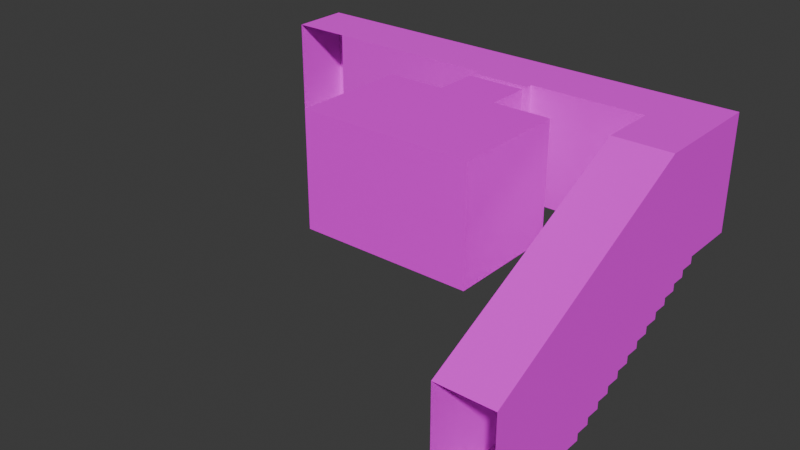 # Source: map1.blend  (saved by Blender 4.2.66; exported with 4.5.12 LTS)
import bpy
from mathutils import Matrix  # noqa: F401  (used for matrix-valued properties, if any)

bpy.ops.wm.read_factory_settings(use_empty=True)
scene = bpy.context.scene
scene.name = 'Scene'

# ---- collections
col_collection = bpy.data.collections.new('Collection'); scene.collection.children.link(col_collection)

# ---- images (referenced by path relative to the original .blend; pixels are not part of the script)
import os
ASSET_DIR = os.environ.get("B2B_ASSET_DIR", "")  # directory of the original .blend (textures are referenced by path, not embedded)
HERE = os.path.dirname(os.path.abspath(__file__))  # packed textures are extracted next to this script under _unpacked/

def load_image(name, relpath, width, height, colorspace="sRGB"):
    """Load a texture the original file referenced (path relative to the .blend, or extracted next to this script)."""
    p = next((c for c in (os.path.join(HERE, relpath), os.path.join(ASSET_DIR, relpath)) if relpath and os.path.exists(c)), "")
    if p:
        img = bpy.data.images.load(p, check_existing=True)
        img.name = name
    else:  # same state as the original file: an image datablock whose file is absent (Cycles renders it pink)
        img = bpy.data.images.new(name, width, height)
        img.source = "FILE"
        img.filepath = "//" + (relpath or name)
    img.colorspace_settings.name = colorspace
    return img
img_concretefloor_jpg = load_image('concretefloor.jpg', 'concretefloor.jpg', 1024, 1024, 'sRGB')
img_white_jpg = load_image('white.jpg', 'white.jpg', 1024, 1024, 'sRGB')
img_brickwall_jpg = load_image('brickwall.jpg', 'brickwall.jpg', 1024, 1024, 'sRGB')

# ---- materials (node trees are filled in below, after node groups)
mat_floor = bpy.data.materials.new('Floor')
mat_floor.alpha_threshold = 0.0
mat_floor.use_transparent_shadow = False
mat_floor.roughness = 0.5
mat_floor.line_color = (0.0, 0.0, 0.0, 1.0)
mat_celing = bpy.data.materials.new('Celing')
mat_walls = bpy.data.materials.new('Walls')

# ---- material node trees
mat_floor.use_nodes = True; mat_floor.node_tree.nodes.clear()
_N = mat_floor.node_tree.nodes; _L = mat_floor.node_tree.links
n0 = _N.new('ShaderNodeOutputMaterial'); n0.name = 'Material Output'; n0.location = (300, 300)
n1 = _N.new('ShaderNodeBsdfPrincipled'); n1.name = 'Principled BSDF'; n1.location = (10, 300)
n1.inputs[1].default_value = 0.5
n1.inputs[2].default_value = 1.0
n1.inputs[3].default_value = 1.45
n2 = _N.new('ShaderNodeTexImage'); n2.name = 'Image Texture'; n2.location = (-280, 280)
n2.image = img_concretefloor_jpg
_L.new(n1.outputs[0], n0.inputs[0])
_L.new(n2.outputs[0], n1.inputs[0])
n0.is_active_output = True
mat_celing.use_nodes = True; mat_celing.node_tree.nodes.clear()
_N = mat_celing.node_tree.nodes; _L = mat_celing.node_tree.links
n0 = _N.new('ShaderNodeBsdfPrincipled'); n0.name = 'Principled BSDF'; n0.location = (10, 300)
n0.inputs[2].default_value = 1.0
n1 = _N.new('ShaderNodeOutputMaterial'); n1.name = 'Material Output'; n1.location = (300, 300)
n2 = _N.new('ShaderNodeTexImage'); n2.name = 'Image Texture'; n2.location = (-280, 280)
n2.image = img_white_jpg
_L.new(n0.outputs[0], n1.inputs[0])
_L.new(n2.outputs[0], n0.inputs[0])
n1.is_active_output = True
mat_walls.use_nodes = True; mat_walls.node_tree.nodes.clear()
_N = mat_walls.node_tree.nodes; _L = mat_walls.node_tree.links
n0 = _N.new('ShaderNodeBsdfPrincipled'); n0.name = 'Principled BSDF'; n0.location = (10, 300)
n0.inputs[2].default_value = 1.0
n1 = _N.new('ShaderNodeOutputMaterial'); n1.name = 'Material Output'; n1.location = (300, 300)
n2 = _N.new('ShaderNodeTexImage'); n2.name = 'Image Texture'; n2.location = (-280, 280)
n2.image = img_brickwall_jpg
_L.new(n0.outputs[0], n1.inputs[0])
_L.new(n2.outputs[0], n0.inputs[0])
n1.is_active_output = True

# ---- world
world_world = bpy.data.worlds.new('World'); scene.world = world_world
world_world.use_nodes = True; world_world.node_tree.nodes.clear()
_N = world_world.node_tree.nodes; _L = world_world.node_tree.links
n0 = _N.new('ShaderNodeOutputWorld'); n0.name = 'World Output'; n0.location = (300, 300)
n1 = _N.new('ShaderNodeBackground'); n1.name = 'Background'; n1.location = (10, 300)
n1.inputs[0].default_value = (0.05088, 0.05088, 0.05088, 1.0)
_L.new(n1.outputs[0], n0.inputs[0])
n0.is_active_output = True
world_world.color = (0.05088, 0.05088, 0.05088)
world_world.sun_shadow_jitter_overblur = 0.0

# ---- meshes
me_map1 = bpy.data.meshes.new('map1')
me_map1.from_pydata([(4.0, 0.0, 1.0), (6.0, -2.0, 4.0), (5.0, -2.0, 2.0), (4.0, -2.0, 2.0), (6.0, 0.0, 4.0), (3.0, 0.0, 4.0), (3.0, 0.0, 2.0), (3.0, -2.0, 4.0), (3.0, -2.0, 2.0), (6.0, -2.0, 2.0), (6.0, 0.0, 2.0), (5.0, 0.0, 2.0), (4.0, 0.0, 2.0), (4.0, 0.0, 1.125), (5.0, 0.0, 1.0), (4.0, 0.0, 1.25), (5.0, 0.0, 1.25), (5.0, 0.0, 1.125), (4.25, -0.25, 1.125), (4.75, -0.75, 1.125), (4.75, -0.25, 1.25), (4.25, -0.75, 1.25), (4.0, -2.0, 1.25), (5.0, -2.0, 1.25), (4.25, -0.75, 1.125), (4.25, -0.25, 1.25), (4.75, -0.75, 1.25), (4.75, -0.25, 1.125), (4.0, 0.0, 4.0), (4.0, -2.0, 4.0), (4.0, -2.0, 1.125), (5.0, -2.0, 1.125), (7.0, -2.0, 3.372e-07), (7.0, 0.0, 0.0), (8.0, 1.686e-07, 1.0), (8.0, 3.372e-07, 2.0), (7.0, 3.372e-07, 2.0), (8.0, -2.0, 1.0), (7.0, -2.0, 1.0), (8.0, -2.25, 1.25), (7.0, -2.125, 1.25), (7.0, -2.25, 1.25), (7.0, -2.125, 1.0), (8.0, -2.125, 1.25), (8.0, -2.125, 1.0), (8.0, -2.5, 1.75), (7.0, -2.375, 1.5), (7.0, -2.375, 1.75), (8.0, -2.375, 1.75), (8.0, -2.625, 2.0), (7.0, -2.75, 2.25), (7.0, -2.75, 2.5), (8.0, -2.75, 2.25), (8.0, -3.0, 2.75), (7.0, -2.875, 2.75), (7.0, -2.875, 2.5), (8.0, -2.875, 2.5), (8.0, -3.125, 3.0), (7.0, -3.0, 3.0), (7.0, -3.125, 3.0), (7.0, -3.0, 2.75), (8.0, -3.25, 3.25), (8.0, -3.125, 3.25), (8.0, -3.375, 3.5), (7.0, -3.375, 3.5), (7.0, -3.25, 3.25), (7.0, -3.25, 3.5), (7.0, -3.375, 3.75), (7.0, -2.25, 1.5), (7.0, -2.5, 2.0), (7.0, -2.5, 1.75), (7.0, -2.625, 2.25), (7.0, -2.625, 2.0), (7.0, -3.125, 3.25), (7.0, 1.686e-07, 1.0), (8.0, -3.625, 4.0), (8.0, -3.75, 4.25), (8.0, -3.5, 3.75), (7.0, -3.5, 3.75), (7.0, -3.5, 4.0), (7.0, -3.75, 4.5), (7.0, -3.875, 4.5), (7.0, -3.875, 4.75), (8.0, -3.875, 4.75), (8.0, -4.0, 4.75), (7.0, -4.0, 4.75), (7.0, -2.0, 6.0), (7.0, -4.0, 6.0), (8.0, -4.0, 6.0), (8.0, -2.25, 1.5), (8.0, -2.375, 1.5), (8.0, -2.5, 2.0), (8.0, -2.625, 2.25), (8.0, -2.75, 2.5), (8.0, -2.875, 2.75), (8.0, -3.0, 3.0), (8.0, -3.25, 3.5), (8.0, -3.375, 3.75), (8.0, -3.5, 4.0), (8.0, -3.75, 4.5), (8.0, -3.875, 4.5), (8.0, -3.625, 4.25), (8.0, -2.0, 6.0), (7.0, -3.75, 4.25), (7.0, -3.625, 4.25), (7.0, -3.625, 4.0), (8.0, 0.0, 0.0), (8.0, -2.0, 3.372e-07), (0.0, -2.0, 1.0), (0.0, -2.0, 3.372e-07), (0.0, 1.686e-07, 1.0), (0.0, 0.0, 0.0), (1.0, -2.0, 3.372e-07), (1.0, 1.686e-07, 1.0), (1.0, -2.0, 1.0), (1.0, 0.0, 0.0), (4.0, -2.0, 1.0), (4.0, 0.0, 0.0), (4.0, -2.0, 3.372e-07), (5.0, -2.0, 1.0), (5.0, 0.0, 0.0), (5.0, -2.0, 3.372e-07), (5.0, 0.0, 4.0), (5.0, -2.0, 4.0)], [], [(7, 29, 3, 8), (3, 29, 123, 2), (7, 5, 28, 29), (8, 6, 5, 7), (8, 3, 12, 6), (2, 9, 10, 11), (9, 1, 4, 10), (22, 15, 12, 3), (21, 24, 18, 25), (27, 19, 26, 20), (116, 0, 13, 30), (24, 19, 31, 30), (20, 16, 15, 25), (17, 31, 19, 27), (24, 30, 13, 18), (26, 21, 22, 23), (19, 24, 21, 26), (26, 23, 16, 20), (21, 25, 15, 22), (18, 13, 17, 27), (25, 18, 27, 20), (14, 119, 31, 17), (123, 122, 4, 1), (12, 15, 16, 11), (23, 22, 3, 2), (17, 13, 0, 14), (58, 95, 53, 60), (34, 106, 107, 37), (37, 38, 42, 44), (43, 40, 41, 39), (40, 43, 44, 42), (89, 68, 46, 90), (68, 89, 39, 41), (48, 47, 70, 45), (47, 48, 90, 46), (91, 69, 72, 49), (69, 91, 45, 70), (92, 71, 50, 52), (71, 92, 49, 72), (93, 51, 55, 56), (51, 93, 52, 50), (94, 54, 60, 53), (54, 94, 56, 55), (95, 58, 59, 57), (62, 73, 65, 61), (106, 33, 32, 107), (73, 62, 57, 59), (96, 66, 64, 63), (66, 96, 61, 65), (97, 67, 78, 77), (67, 97, 63, 64), (101, 104, 103, 76), (98, 77, 78, 79), (112, 115, 111, 109), (98, 79, 105, 75), (99, 80, 81, 100), (14, 74, 38, 119), (119, 38, 32, 121), (35, 102, 86, 36), (36, 74, 34, 35), (99, 76, 103, 80), (107, 32, 38, 37), (101, 75, 105, 104), (83, 100, 81, 82), (83, 82, 85, 84), (120, 33, 74, 14), (43, 39, 89, 90, 48, 45, 91, 49, 92, 52, 93, 56, 94, 53, 95, 57, 62, 61, 96, 63, 97, 77, 98, 75, 101, 76, 99, 100, 83, 84, 88, 102, 35, 34, 37, 44), (111, 110, 108, 109), (47, 46, 68, 41, 40, 42, 38, 74, 36, 86, 87, 85, 82, 81, 80, 103, 104, 105, 79, 78, 67, 64, 66, 65, 73, 59, 58, 60, 54, 55, 51, 50, 71, 72, 69, 70), (87, 88, 84, 85), (34, 74, 33, 106), (111, 115, 113, 110), (108, 114, 112, 109), (118, 117, 115, 112), (121, 120, 117, 118), (115, 117, 0, 113), (114, 116, 118, 112), (113, 0, 116, 114), (32, 33, 120, 121), (117, 120, 14, 0), (116, 119, 121, 118), (16, 23, 2, 11), (119, 116, 30, 31), (29, 28, 122, 123), (2, 123, 1, 9), (4, 122, 11, 10), (28, 12, 11, 122), (6, 12, 28, 5)])
me_map1.polygons.foreach_set('material_index', [0, 0, 0, 0, 0, 0, 0, 0, 0, 0, 2, 2, 0, 2, 2, 0, 0, 0, 0, 2, 0, 2, 0, 0, 0, 1, 0, 2, 0, 0, 0, 0, 0, 0, 0, 0, 0, 0, 0, 0, 0, 0, 0, 0, 0, 2, 0, 0, 0, 0, 0, 0, 0, 2, 0, 0, 2, 0, 1, 1, 0, 0, 0, 0, 0, 1, 2, 2, 2, 0, 1, 1, 0, 2, 2, 1, 0, 2, 2, 1, 0, 0, 0, 0, 0, 0, 0, 0])
_uv = me_map1.uv_layers.new(name='UVMap')
_uv.uv.foreach_set('vector', [0.0, 1.0, 0.0, 0.6667, 0.6667, 0.6667, 0.6667, 1.0, 0.6667, 0.6667, 0.0, 0.6667, 0.0, 0.3333, 0.6667, 0.3333, 2.711e-07, 1.071, 0.5714, 1.071, 0.5714, 1.357, 2.586e-07, 1.357, 2.96e-07, 0.5, 0.5714, 0.5, 0.5714, 1.071, 2.711e-07, 1.071, 2.96e-07, 0.5, 3.085e-07, 0.2143, 0.5714, 0.2143, 0.5714, 0.5, 3.718e-08, 2.786, 4.967e-08, 2.5, 0.5714, 2.5, 0.5714, 2.786, 4.967e-08, 2.5, 2.336e-07, 1.929, 0.5714, 1.929, 0.5714, 2.5, 3.179e-07, 1.39e-14, 0.5714, 2.498e-08, 0.5714, 0.2143, 3.085e-07, 0.2143, 0.125, 1.5, 6.557e-08, 1.5, 4.371e-08, 1.0, 0.125, 1.0, 2.186e-08, 0.5, 0.0, 0.0, 0.125, -5.464e-09, 0.125, 0.5, 3.607e-08, 0.8252, -2.048e-15, -4.684e-08, 0.05157, -2.951e-08, 0.05157, 0.8252, 0.3281, 0.5468, 0.1094, 0.5468, 0.0, 0.0, 0.4375, 1.912e-08, 0.375, 0.875, 0.5, 1.0, 1.589e-08, 1.0, 0.125, 0.875, -3.824e-08, 0.8749, 0.0, 0.0, 0.1094, 0.5468, 0.1094, 0.7656, 0.3281, 0.5468, 0.4375, 1.912e-08, 0.4375, 0.8749, 0.3281, 0.7656, 0.375, 0.625, 0.125, 0.625, 5.96e-08, 2.605e-15, 0.5, 2.186e-08, 8.742e-08, 2.0, 6.557e-08, 1.5, 0.125, 1.5, 0.125, 2.0, 0.375, 0.625, 0.5, 2.186e-08, 0.5, 1.0, 0.375, 0.875, 0.125, 0.625, 0.125, 0.875, 1.589e-08, 1.0, 5.96e-08, 2.605e-15, 0.3281, 0.7656, 0.4375, 0.8749, -3.824e-08, 0.8749, 0.1094, 0.7656, 0.125, 1.0, 4.371e-08, 1.0, 2.186e-08, 0.5, 0.125, 0.5, 0.05157, 0.8252, 0.05157, -9.611e-08, 0.1031, 4.509e-09, 0.1031, 0.8252, 2.461e-07, 1.643, 0.5714, 1.643, 0.5714, 1.929, 2.336e-07, 1.929, 0.6667, 0.3333, 0.9167, 0.3333, 0.9167, 0.6667, 0.6667, 0.6667, 0.9167, 0.3333, 0.9167, 0.6667, 0.6667, 0.6667, 0.6667, 0.3333, 0.4219, -1.844e-08, 0.4219, 0.375, 0.375, 0.375, 0.375, -1.639e-08, 1.091, 0.8182, 0.8182, 0.8182, 0.8182, 0.75, 1.091, 0.75, 3.52, -0.04687, 3.129, -0.04687, 3.129, -0.8291, 3.52, -0.8291, 0.8182, 0.0, 1.091, 0.0, 1.091, 0.03409, 0.8182, 0.03409, 0.8182, 0.1023, 1.091, 0.1023, 1.091, 0.1364, 0.8182, 0.1364, 1.091, 0.1023, 0.8182, 0.1023, 0.8182, 0.03409, 1.091, 0.03409, 0.8182, 0.2045, 1.091, 0.2045, 1.091, 0.2386, 0.8182, 0.2386, 1.091, 0.2045, 0.8182, 0.2045, 0.8182, 0.1364, 1.091, 0.1364, 0.8182, 0.3068, 1.091, 0.3068, 1.091, 0.3409, 0.8182, 0.3409, 1.091, 0.3068, 0.8182, 0.3068, 0.8182, 0.2386, 1.091, 0.2386, 0.8182, 0.4091, 1.091, 0.4091, 1.091, 0.4432, 0.8182, 0.4432, 1.091, 0.4091, 0.8182, 0.4091, 0.8182, 0.3409, 1.091, 0.3409, 0.8182, 0.5114, 1.091, 0.5114, 1.091, 0.5455, 0.8182, 0.5455, 1.091, 0.5114, 0.8182, 0.5114, 0.8182, 0.4432, 1.091, 0.4432, 0.8182, 0.6136, 1.091, 0.6136, 1.091, 0.6477, 0.8182, 0.6477, 1.091, 0.6136, 0.8182, 0.6136, 0.8182, 0.5455, 1.091, 0.5455, 0.8182, 0.7159, 1.091, 0.7159, 1.091, 0.75, 0.8182, 0.75, 1.091, 0.7159, 0.8182, 0.7159, 0.8182, 0.6477, 1.091, 0.6477, 0.8182, 0.8182, 1.091, 0.8182, 1.091, 0.8523, 0.8182, 0.8523, 0.8182, 0.9205, 1.091, 0.9205, 1.091, 0.9545, 0.8182, 0.9545, 3.129, -0.04687, 2.738, -0.04687, 2.738, -0.8291, 3.129, -0.8291, 1.091, 0.9205, 0.8182, 0.9205, 0.8182, 0.8523, 1.091, 0.8523, 0.8182, 1.023, 1.091, 1.023, 1.091, 1.057, 0.8182, 1.057, 1.091, 1.023, 0.8182, 1.023, 0.8182, 0.9545, 1.091, 0.9545, 0.8182, 1.125, 1.091, 1.125, 1.091, 1.159, 0.8182, 1.159, 1.091, 1.125, 0.8182, 1.125, 0.8182, 1.057, 1.091, 1.057, 0.8182, 1.33, 1.091, 1.33, 1.091, 1.364, 0.8182, 1.364, 0.8182, 1.227, 0.8182, 1.159, 1.091, 1.159, 1.091, 1.227, 0.5, 0.0, 0.5, 1.0, 1.49e-08, 1.0, 1.952e-08, 0.0, 0.8182, 1.227, 1.091, 1.227, 1.091, 1.261, 0.8182, 1.261, 0.8182, 1.432, 1.091, 1.432, 1.091, 1.466, 0.8182, 1.466, 1.835, -0.8155, 2.446, -0.8155, 2.446, 1.458e-07, 1.835, 3.646e-08, 0.375, 1.875, 0.375, 2.625, 1.088e-07, 2.625, 9.686e-08, 1.875, 0.5482, 0.5482, 0.5482, 3.0, 1.35e-07, 3.0, 6.751e-08, 0.5482, 6.751e-08, 0.5482, 0.0, -3.375e-08, 0.5482, 0.0, 0.5482, 0.5482, 0.8182, 1.432, 0.8182, 1.364, 1.091, 1.364, 1.091, 1.432, 9.238e-08, 3.0, 1.088e-07, 2.625, 0.375, 2.625, 0.375, 3.0, 0.8182, 1.33, 0.8182, 1.261, 1.091, 1.261, 1.091, 1.33, 0.8182, 1.534, 0.8182, 1.466, 1.091, 1.466, 1.091, 1.534, 0.8182, 1.534, 1.091, 1.534, 1.091, 1.568, 0.8182, 1.568, 1.263e-07, 1.125, 5.162e-08, 0.375, 0.375, 0.375, 0.375, 1.125, 1.768, 0.6812, 1.768, 0.6347, 1.675, 0.6347, 1.675, 0.5882, 1.583, 0.5882, 1.583, 0.5418, 1.49, 0.5418, 1.49, 0.4953, 1.397, 0.4953, 1.397, 0.4488, 1.304, 0.4488, 1.304, 0.4024, 1.211, 0.4024, 1.211, 0.3559, 1.118, 0.3559, 1.118, 0.3094, 1.025, 0.3094, 1.025, 0.263, 0.932, 0.263, 0.932, 0.2165, 0.8391, 0.2165, 0.8391, 0.1701, 0.7462, 0.1701, 0.7462, 0.1236, 0.6533, 0.1236, 0.6533, 0.07713, 0.5603, 0.07713, 0.5603, 0.03066, 0.4674, 0.03066, 0.4674, -0.0158, 0.002777, -0.0158, 0.002777, 0.7276, 1.49, 1.471, 1.861, 1.471, 1.861, 0.7276, 1.861, 0.6812, 1.0, 1.0, 0.5, 1.0, 0.5, 0.0, 1.0, 0.0, 1.583, 0.5882, 1.675, 0.5882, 1.675, 0.6347, 1.768, 0.6347, 1.768, 0.6812, 1.861, 0.6812, 1.861, 0.7276, 1.861, 1.471, 1.49, 1.471, 0.002777, 0.7276, 0.002777, -0.0158, 0.4674, -0.0158, 0.4674, 0.03066, 0.5603, 0.03066, 0.5603, 0.07713, 0.6533, 0.07713, 0.6533, 0.1236, 0.7462, 0.1236, 0.7462, 0.1701, 0.8391, 0.1701, 0.8391, 0.2165, 0.932, 0.2165, 0.932, 0.263, 1.025, 0.263, 1.025, 0.3094, 1.118, 0.3094, 1.118, 0.3559, 1.211, 0.3559, 1.211, 0.4024, 1.304, 0.4024, 1.304, 0.4488, 1.397, 0.4488, 1.397, 0.4953, 1.49, 0.4953, 1.49, 0.5418, 1.583, 0.5418, 1.364, 0.3409, 1.091, 0.3409, 1.091, -1.376e-07, 1.364, -1.376e-07, 0.375, -1.639e-08, 0.375, 0.375, 5.162e-08, 0.375, -8.061e-09, 3.524e-16, 1.341e-07, 3.0, 7.443e-08, 2.625, 0.375, 2.625, 0.375, 3.0, 0.375, -7.302e-08, 0.375, 0.375, -1.639e-08, 0.375, 2.443e-15, -5.588e-08, 1.223, -0.8155, 1.223, -1.631, 2.446, -1.631, 2.446, -0.8155, 0.6116, -0.8155, 0.6116, -1.631, 1.223, -1.631, 1.223, -0.8155, 7.443e-08, 2.625, 1.636e-07, 1.5, 0.375, 1.5, 0.375, 2.625, 0.375, 0.375, 0.375, 1.5, 1.132e-07, 1.5, -1.639e-08, 0.375, 1.458e-07, -0.8155, 1.223, -0.8155, 1.223, -7.291e-08, 9.721e-08, -2.916e-07, 0.0, -0.8155, 0.0, -1.631, 0.6116, -1.631, 0.6116, -0.8155, 1.636e-07, 1.5, 1.263e-07, 1.125, 0.375, 1.125, 0.375, 1.5, 0.375, 1.5, 0.375, 1.875, 9.686e-08, 1.875, 1.132e-07, 1.5, 0.5714, 3.0, 1.868e-07, 3.0, 3.718e-08, 2.786, 0.5714, 2.786, 0.4219, 1.604e-07, 0.4219, 0.375, 0.375, 0.375, 0.375, -1.639e-08, 2.586e-07, 1.357, 0.5714, 1.357, 0.5714, 1.643, 2.461e-07, 1.643, 0.6667, 0.3333, 0.0, 0.3333, 0.0, 0.0, 0.6667, 3.974e-08, 1.152e-07, 1.0, 1.298e-07, 0.6667, 0.6667, 0.6667, 0.6667, 1.0, 1.444e-07, 0.3333, 0.6667, 0.3333, 0.6667, 0.6667, 1.298e-07, 0.6667, 0.6667, -5.033e-08, 0.6667, 0.3333, 1.444e-07, 0.3333, 1.589e-07, -7.947e-08])
me_map1.materials.append(mat_floor)
me_map1.materials.append(mat_celing)
me_map1.materials.append(mat_walls)
me_map1.update()
me_map1.normals_split_custom_set([tuple(v) for v in zip(*[iter([0.0, 1.0, 0.0, 0.0, 1.0, 0.0, 0.0, 1.0, 0.0, 0.0, 1.0, 0.0, 0.0, 1.0, 0.0, 0.0, 1.0, 0.0, 0.0, 1.0, 0.0, 0.0, 1.0, 0.0, 0.0, 0.0, -1.0, 0.0, 0.0, -1.0, 0.0, 0.0, -1.0, 0.0, 0.0, -1.0, 1.0, 0.0, 0.0, 1.0, 0.0, 0.0, 1.0, 0.0, 0.0, 1.0, 0.0, 0.0, 0.0, 0.0, 1.0, 0.0, 0.0, 1.0, 0.0, 0.0, 1.0, 0.0, 0.0, 1.0, 0.0, 0.0, 1.0, 0.0, 0.0, 1.0, 0.0, 0.0, 1.0, 0.0, 0.0, 1.0, -1.0, 0.0, 0.0, -1.0, 0.0, 0.0, -1.0, 0.0, 0.0, -1.0, 0.0, 0.0, 1.0, 0.0, 0.0, 1.0, 0.0, 0.0, 1.0, 0.0, 0.0, 1.0, 0.0, 0.0, 1.0, 0.0, 0.0, 1.0, 0.0, 0.0, 1.0, 0.0, 0.0, 1.0, 0.0, 0.0, -1.0, 0.0, 0.0, -1.0, 0.0, 0.0, -1.0, 0.0, 0.0, -1.0, 0.0, 0.0, 1.0, 0.0, 0.0, 1.0, 0.0, 0.0, 1.0, 0.0, 0.0, 1.0, 0.0, 0.0, 0.0, 0.0, -1.0, 0.0, 0.0, -1.0, 0.0, 0.0, -1.0, 0.0, 0.0, -1.0, 0.0, 0.0, 1.0, 0.0, 0.0, 1.0, 0.0, 0.0, 1.0, 0.0, 0.0, 1.0, 0.0, 0.0, -1.0, 0.0, 0.0, -1.0, 0.0, 0.0, -1.0, 0.0, 0.0, -1.0, 0.0, 0.0, -1.0, 0.0, 0.0, -1.0, 0.0, 0.0, -1.0, 0.0, 0.0, -1.0, 0.0, 0.0, 1.0, 0.0, 0.0, 1.0, 0.0, 0.0, 1.0, 0.0, 0.0, 1.0, 0.0, 1.0, 0.0, 0.0, 1.0, 0.0, 0.0, 1.0, 0.0, 0.0, 1.0, 0.0, 0.0, 0.0, 1.0, 0.0, 0.0, 1.0, 0.0, 0.0, 1.0, 0.0, 0.0, 1.0, 0.0, 0.0, 1.0, 0.0, 0.0, 1.0, 0.0, 0.0, 1.0, 0.0, 0.0, 1.0, 0.0, 0.0, -1.0, 0.0, 0.0, -1.0, 0.0, 0.0, -1.0, 0.0, 0.0, -1.0, 0.0, -1.0, 0.0, 0.0, -1.0, 0.0, 0.0, -1.0, 0.0, 0.0, -1.0, 0.0, -1.0, 0.0, 0.0, -1.0, 0.0, 0.0, -1.0, 0.0, 0.0, -1.0, 0.0, 0.0, 0.0, 0.0, -1.0, 0.0, 0.0, -1.0, 0.0, 0.0, -1.0, 0.0, 0.0, -1.0, 0.0, -1.0, 0.0, 0.0, -1.0, 0.0, 0.0, -1.0, 0.0, 0.0, -1.0, 0.0, 0.0, 1.0, 0.0, 0.0, 1.0, 0.0, 0.0, 1.0, 0.0, 0.0, 1.0, 0.0, 0.0, -1.0, 0.0, 0.0, -1.0, 0.0, 0.0, -1.0, 0.0, 0.0, -1.0, 0.0, 0.0, 1.0, -9.537e-07, 0.0, 1.0, -9.537e-07, 0.0, 1.0, -9.537e-07, 0.0, 1.0, -9.537e-07, -1.0, 0.0, 0.0, -1.0, 0.0, 0.0, -1.0, 0.0, 0.0, -1.0, 0.0, 0.0, 0.0, 0.0, 1.0, 0.0, 0.0, 1.0, 0.0, 0.0, 1.0, 0.0, 0.0, 1.0, 0.0, 0.0, 1.0, 0.0, 0.0, 1.0, 0.0, 0.0, 1.0, 0.0, 0.0, 1.0, 0.0, 1.0, -9.537e-07, 0.0, 1.0, -9.537e-07, 0.0, 1.0, -9.537e-07, 0.0, 1.0, -9.537e-07, 0.0, 0.0, 1.0, 0.0, 0.0, 1.0, 0.0, 0.0, 1.0, 0.0, 0.0, 1.0, 0.0, 1.0, 0.0, 0.0, 1.0, 0.0, 0.0, 1.0, 0.0, 0.0, 1.0, 0.0, 0.0, 0.0, 1.0, 0.0, 0.0, 1.0, 0.0, 0.0, 1.0, 0.0, 0.0, 1.0, 0.0, 1.0, 0.0, 0.0, 1.0, 0.0, 0.0, 1.0, 0.0, 0.0, 1.0, 0.0, 0.0, 0.0, 1.0, 0.0, 0.0, 1.0, 0.0, 0.0, 1.0, 0.0, 0.0, 1.0, 0.0, 1.0, -9.537e-07, 0.0, 1.0, -9.537e-07, 0.0, 1.0, -9.537e-07, 0.0, 1.0, -9.537e-07, 0.0, -1.907e-06, 1.0, 0.0, -1.907e-06, 1.0, 0.0, -1.907e-06, 1.0, 0.0, -1.907e-06, 1.0, 0.0, 1.0, 0.0, 0.0, 1.0, 0.0, 0.0, 1.0, 0.0, 0.0, 1.0, 0.0, 0.0, 1.907e-06, 1.0, 0.0, 1.907e-06, 1.0, 0.0, 1.907e-06, 1.0, 0.0, 1.907e-06, 1.0, 0.0, 1.0, -9.537e-07, 0.0, 1.0, -9.537e-07, 0.0, 1.0, -9.537e-07, 0.0, 1.0, -9.537e-07, 0.0, 0.0, 1.0, 0.0, 0.0, 1.0, 0.0, 0.0, 1.0, 0.0, 0.0, 1.0, 0.0, 1.0, 9.537e-07, 0.0, 1.0, 9.537e-07, 0.0, 1.0, 9.537e-07, 0.0, 1.0, 9.537e-07, 0.0, 0.0, 1.0, 0.0, 0.0, 1.0, 0.0, 0.0, 1.0, 0.0, 0.0, 1.0, 0.0, 0.0, 1.0, 0.0, 0.0, 1.0, 0.0, 0.0, 1.0, 0.0, 0.0, 1.0, 0.0, 1.686e-07, 1.0, 0.0, 1.686e-07, 1.0, 0.0, 1.686e-07, 1.0, 0.0, 1.686e-07, 1.0, 0.0, 1.0, 0.0, 0.0, 1.0, 0.0, 0.0, 1.0, 0.0, 0.0, 1.0, 0.0, 0.0, 0.0, 1.0, 0.0, 0.0, 1.0, 0.0, 0.0, 1.0, 0.0, 0.0, 1.0, 0.0, 1.0, 0.0, 0.0, 1.0, 0.0, 0.0, 1.0, 0.0, 0.0, 1.0, 0.0, 0.0, 0.0, 1.0, 0.0, 0.0, 1.0, 0.0, 0.0, 1.0, 0.0, 0.0, 1.0, 0.0, 1.0, -9.537e-07, 0.0, 1.0, -9.537e-07, 0.0, 1.0, -9.537e-07, 0.0, 1.0, -9.537e-07, 0.0, 0.0, 1.0, 0.0, 0.0, 1.0, 0.0, 0.0, 1.0, 0.0, 0.0, 1.0, 0.0, 1.0, -9.537e-07, 0.0, 1.0, -9.537e-07, 0.0, 1.0, -9.537e-07, 0.0, 1.0, -9.537e-07, 0.0, 1.686e-07, 1.0, 0.0, 1.686e-07, 1.0, 0.0, 1.686e-07, 1.0, 0.0, 1.686e-07, 1.0, 0.0, 0.0, 1.0, 0.0, 0.0, 1.0, 0.0, 0.0, 1.0, 0.0, 0.0, 1.0, 0.0, 0.0, 1.0, 0.0, 0.0, 1.0, 0.0, 0.0, 1.0, 0.0, 0.0, 1.0, 5.96e-08, -2.682e-07, -1.0, 5.96e-08, -2.682e-07, -1.0, 5.96e-08, -2.682e-07, -1.0, 5.96e-08, -2.682e-07, -1.0, 0.0, 1.0, 0.0, 0.0, 1.0, 0.0, 0.0, 1.0, 0.0, 0.0, 1.0, 0.0, 0.0, -0.8944, -0.4472, 0.0, -0.8944, -0.4472, 0.0, -0.8944, -0.4472, 0.0, -0.8944, -0.4472, 0.0, -1.0, 1.686e-07, 0.0, -1.0, 1.686e-07, 0.0, -1.0, 1.686e-07, 0.0, -1.0, 1.686e-07, 0.0, 1.0, 0.0, 0.0, 1.0, 0.0, 0.0, 1.0, 0.0, 0.0, 1.0, 0.0, 0.0, 1.0, 0.0, 0.0, 1.0, 0.0, 0.0, 1.0, 0.0, 0.0, 1.0, 0.0, 0.0, 1.0, 0.0, 0.0, 1.0, 0.0, 0.0, 1.0, 0.0, 0.0, 1.0, 0.0, 0.0, 1.0, 0.0, 0.0, 1.0, 0.0, 0.0, 1.0, 0.0, 0.0, 1.0, 0.0, 0.0, 3.815e-06, 1.0, 0.0, 3.815e-06, 1.0, 0.0, 3.815e-06, 1.0, 0.0, 3.815e-06, 1.0, 4.215e-08, -1.0, 8.429e-08, 4.215e-08, -1.0, 8.429e-08, 4.215e-08, -1.0, 8.429e-08, 4.215e-08, -1.0, 8.429e-08, -1.0, -7.785e-08, 0.0, -1.0, -7.785e-08, 0.0, -1.0, -7.785e-08, 0.0, -1.0, -7.785e-08, 0.0, -1.0, -7.785e-08, 0.0, -1.0, -7.785e-08, 0.0, -1.0, -7.785e-08, 0.0, -1.0, -7.785e-08, 0.0, -1.0, -7.785e-08, 0.0, -1.0, -7.785e-08, 0.0, -1.0, -7.785e-08, 0.0, -1.0, -7.785e-08, 0.0, -1.0, -7.785e-08, 0.0, -1.0, -7.785e-08, 0.0, -1.0, -7.785e-08, 0.0, -1.0, -7.785e-08, 0.0, -1.0, -7.785e-08, 0.0, -1.0, -7.785e-08, 0.0, -1.0, -7.785e-08, 0.0, -1.0, -7.785e-08, 0.0, -1.0, -7.785e-08, 0.0, -1.0, -7.785e-08, 0.0, -1.0, -7.785e-08, 0.0, -1.0, -7.785e-08, 0.0, -1.0, -7.785e-08, 0.0, -1.0, -7.785e-08, 0.0, -1.0, -7.785e-08, 0.0, -1.0, -7.785e-08, 0.0, -1.0, -7.785e-08, 0.0, -1.0, -7.785e-08, 0.0, -1.0, -7.785e-08, 0.0, -1.0, -7.785e-08, 0.0, -1.0, -7.785e-08, 0.0, -1.0, -7.785e-08, 0.0, -1.0, -7.785e-08, 0.0, -1.0, -7.785e-08, 0.0, 1.0, 0.0, 0.0, 1.0, 0.0, 0.0, 1.0, 0.0, 0.0, 1.0, 0.0, 0.0, 1.0, 1.752e-07, 0.0, 1.0, 1.752e-07, 0.0, 1.0, 1.752e-07, 0.0, 1.0, 1.752e-07, 0.0, 1.0, 1.752e-07, 0.0, 1.0, 1.752e-07, 0.0, 1.0, 1.752e-07, 0.0, 1.0, 1.752e-07, 0.0, 1.0, 1.752e-07, 0.0, 1.0, 1.752e-07, 0.0, 1.0, 1.752e-07, 0.0, 1.0, 1.752e-07, 0.0, 1.0, 1.752e-07, 0.0, 1.0, 1.752e-07, 0.0, 1.0, 1.752e-07, 0.0, 1.0, 1.752e-07, 0.0, 1.0, 1.752e-07, 0.0, 1.0, 1.752e-07, 0.0, 1.0, 1.752e-07, 0.0, 1.0, 1.752e-07, 0.0, 1.0, 1.752e-07, 0.0, 1.0, 1.752e-07, 0.0, 1.0, 1.752e-07, 0.0, 1.0, 1.752e-07, 0.0, 1.0, 1.752e-07, 0.0, 1.0, 1.752e-07, 0.0, 1.0, 1.752e-07, 0.0, 1.0, 1.752e-07, 0.0, 1.0, 1.752e-07, 0.0, 1.0, 1.752e-07, 0.0, 1.0, 1.752e-07, 0.0, 1.0, 1.752e-07, 0.0, 1.0, 1.752e-07, 0.0, 1.0, 1.752e-07, 0.0, 1.0, 1.752e-07, 0.0, 1.0, 1.752e-07, 0.0, 0.0, 1.0, 3.815e-07, 0.0, 1.0, 3.815e-07, 0.0, 1.0, 3.815e-07, 0.0, 1.0, 3.815e-07, 0.0, -1.0, 1.686e-07, 0.0, -1.0, 1.686e-07, 0.0, -1.0, 1.686e-07, 0.0, -1.0, 1.686e-07, 0.0, -1.0, 1.686e-07, 0.0, -1.0, 1.686e-07, 0.0, -1.0, 1.686e-07, 0.0, -1.0, 1.686e-07, 0.0, 1.0, 0.0, 0.0, 1.0, 0.0, 0.0, 1.0, 0.0, 0.0, 1.0, 0.0, 0.0, 1.686e-07, 1.0, 0.0, 1.686e-07, 1.0, 0.0, 1.686e-07, 1.0, 0.0, 1.686e-07, 1.0, 0.0, 1.686e-07, 1.0, 0.0, 1.686e-07, 1.0, 0.0, 1.686e-07, 1.0, 0.0, 1.686e-07, 1.0, -2.81e-08, -1.0, 8.429e-08, -2.81e-08, -1.0, 8.429e-08, -2.81e-08, -1.0, 8.429e-08, -2.81e-08, -1.0, 8.429e-08, 0.0, 1.0, 0.0, 0.0, 1.0, 0.0, 0.0, 1.0, 0.0, 0.0, 1.0, 0.0, -3.974e-08, -2.682e-07, -1.0, -3.974e-08, -2.682e-07, -1.0, -3.974e-08, -2.682e-07, -1.0, -3.974e-08, -2.682e-07, -1.0, 0.0, 1.686e-07, 1.0, 0.0, 1.686e-07, 1.0, 0.0, 1.686e-07, 1.0, 0.0, 1.686e-07, 1.0, 0.0, -1.0, 0.0, 0.0, -1.0, 0.0, 0.0, -1.0, 0.0, 0.0, -1.0, 0.0, 0.0, 1.0, 0.0, 0.0, 1.0, 0.0, 0.0, 1.0, 0.0, 0.0, 1.0, 0.0, -1.0, 0.0, 0.0, -1.0, 0.0, 0.0, -1.0, 0.0, 0.0, -1.0, 0.0, 0.0, 0.0, 1.0, -1.907e-06, 0.0, 1.0, -1.907e-06, 0.0, 1.0, -1.907e-06, 0.0, 1.0, -1.907e-06, 0.0, 0.0, -1.0, 0.0, 0.0, -1.0, 0.0, 0.0, -1.0, 0.0, 0.0, -1.0, 0.0, 1.0, 0.0, 0.0, 1.0, 0.0, 0.0, 1.0, 0.0, 0.0, 1.0, 0.0, 0.0, -1.0, 0.0, 0.0, -1.0, 0.0, 0.0, -1.0, 0.0, 0.0, -1.0, 0.0, 0.0, -1.0, 0.0, 0.0, -1.0, 0.0, 0.0, -1.0, 0.0, 0.0, -1.0, 0.0, 0.0, -1.0, 0.0, 0.0, -1.0, 0.0, 0.0, -1.0, 0.0, 0.0, -1.0, 0.0])] * 3)])

# ---- objects
ob_map1 = bpy.data.objects.new('map1', me_map1)

# ---- transforms, parenting, visibility, modifiers, constraints
ob_map1.location = (0.0, 0.0, 0.0)
ob_map1.rotation_mode = 'QUATERNION'
ob_map1.rotation_quaternion = (0.7071, 0.7071, 0.0, 0.0)

# ---- collection membership
col_collection.objects.link(ob_map1)

# ---- scene / render settings (as saved in the file)
scene.frame_start = 1; scene.frame_end = 250; scene.frame_set(87)
scene.render.engine = 'BLENDER_EEVEE_NEXT'
bpy.context.view_layer.update()

# ---- added for rendering (the .blend has no active camera and no usable light): camera, sun
cam_auto = bpy.data.cameras.new('AutoCamera')
cam_auto.lens = 50.0
cam_auto.sensor_width = 36.0
cam_auto.clip_end = 1000.0
ob_auto_camera = bpy.data.objects.new('AutoCamera', cam_auto)
scene.collection.objects.link(ob_auto_camera)
ob_auto_camera.location = (13.965, -14.958, 5.97198)
ob_auto_camera.rotation_euler = (1.09748, -7.21219e-08, 0.694738)
scene.camera = ob_auto_camera
light_auto_sun = bpy.data.lights.new('AutoSun', 'SUN')
light_auto_sun.energy = 3.0
light_auto_sun.angle = 0.0523599
ob_auto_sun = bpy.data.objects.new('AutoSun', light_auto_sun)
scene.collection.objects.link(ob_auto_sun)
ob_auto_sun.rotation_euler = (0.872665, 0.174533, 0.523599)
bpy.context.view_layer.update()
